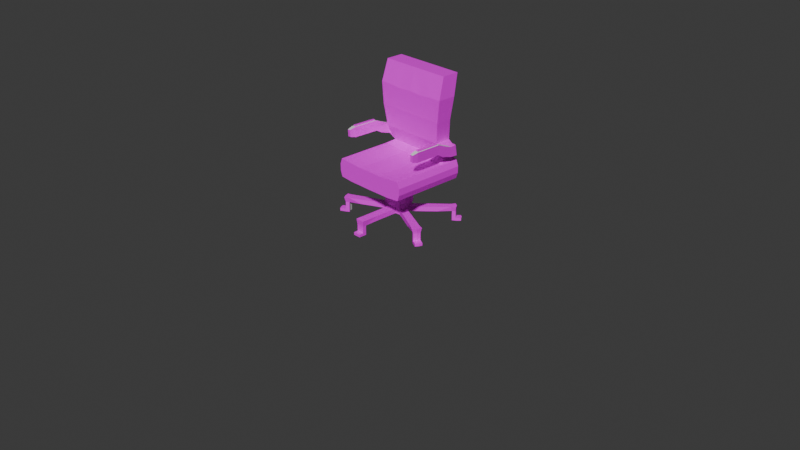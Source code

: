 # Source: office_chair.blend  (saved by Blender 5.0.119; exported with 4.5.12 LTS)
import bpy
from mathutils import Matrix  # noqa: F401  (used for matrix-valued properties, if any)

bpy.ops.wm.read_factory_settings(use_empty=True)
scene = bpy.context.scene
scene.name = 'Scene'

# ---- collections
col_collection = bpy.data.collections.new('Collection'); scene.collection.children.link(col_collection)

# ---- images (referenced by path relative to the original .blend; pixels are not part of the script)
import os
ASSET_DIR = os.environ.get("B2B_ASSET_DIR", "")  # directory of the original .blend (textures are referenced by path, not embedded)
HERE = os.path.dirname(os.path.abspath(__file__))  # packed textures are extracted next to this script under _unpacked/

def load_image(name, relpath, width, height, colorspace="sRGB"):
    """Load a texture the original file referenced (path relative to the .blend, or extracted next to this script)."""
    p = next((c for c in (os.path.join(HERE, relpath), os.path.join(ASSET_DIR, relpath)) if relpath and os.path.exists(c)), "")
    if p:
        img = bpy.data.images.load(p, check_existing=True)
        img.name = name
    else:  # same state as the original file: an image datablock whose file is absent (Cycles renders it pink)
        img = bpy.data.images.new(name, width, height)
        img.source = "FILE"
        img.filepath = "//" + (relpath or name)
    img.colorspace_settings.name = colorspace
    return img
img_train_chair_side_cushion_png_001 = load_image('train_chair_side_cushion.png.001', 'train_chair_side_cushion.png', 1024, 1024, 'sRGB')
img_train_seat_plastic_darker_png_001 = load_image('train_seat_plastic_darker.png.001', 'train_seat_plastic_darker.png', 1024, 1024, 'sRGB')
img_train_seat_plastic_png_001 = load_image('train_seat_plastic.png.001', 'train_seat_plastic.png', 1024, 1024, 'sRGB')

# ---- materials (node trees are filled in below, after node groups)
mat_material = bpy.data.materials.new('Material')
mat_material.alpha_threshold = 0.0
mat_material.use_backface_culling_lightprobe_volume = False
mat_material.roughness = 0.5
mat_material.line_color = (0.0, 0.0, 0.0, 1.0)
mat_img_train_chair_side_cushion_png = bpy.data.materials.new('IMG_train_chair_side_cushion.png')
mat_img_train_chair_side_cushion_png.use_backface_culling = True
mat_img_train_seat_plastic_darker_png = bpy.data.materials.new('IMG_train_seat_plastic_darker.png')
mat_img_train_seat_plastic_darker_png.use_backface_culling = True
mat_img_train_seat_plastic_png = bpy.data.materials.new('IMG_train_seat_plastic.png')
mat_img_train_seat_plastic_png.use_backface_culling = True

# ---- material node trees
mat_material.use_nodes = True; mat_material.node_tree.nodes.clear()
_N = mat_material.node_tree.nodes; _L = mat_material.node_tree.links
n0 = _N.new('ShaderNodeOutputMaterial'); n0.name = 'Material Output'; n0.location = (200, 100)
n1 = _N.new('ShaderNodeBsdfPrincipled'); n1.name = 'Principled BSDF'; n1.location = (-200, 100)
_L.new(n1.outputs[0], n0.inputs[0])
n0.is_active_output = True
mat_img_train_chair_side_cushion_png.use_nodes = True; mat_img_train_chair_side_cushion_png.node_tree.nodes.clear()
_N = mat_img_train_chair_side_cushion_png.node_tree.nodes; _L = mat_img_train_chair_side_cushion_png.node_tree.links
n0 = _N.new('ShaderNodeOutputMaterial'); n0.name = 'Material Output'; n0.location = (0, 0)
n1 = _N.new('ShaderNodeBsdfPrincipled'); n1.name = 'Principled BSDF'; n1.location = (-200, 0)
n2 = _N.new('ShaderNodeTexImage'); n2.name = 'Image Texture'; n2.location = (-400, 0)
n2.image = img_train_chair_side_cushion_png_001
n2.interpolation = 'Closest'
_L.new(n2.outputs[0], n1.inputs[0])
_L.new(n1.outputs[0], n0.inputs[0])
n0.is_active_output = True
mat_img_train_seat_plastic_darker_png.use_nodes = True; mat_img_train_seat_plastic_darker_png.node_tree.nodes.clear()
_N = mat_img_train_seat_plastic_darker_png.node_tree.nodes; _L = mat_img_train_seat_plastic_darker_png.node_tree.links
n0 = _N.new('ShaderNodeOutputMaterial'); n0.name = 'Material Output'; n0.location = (-157, 19)
n1 = _N.new('ShaderNodeBsdfPrincipled'); n1.name = 'Principled BSDF'; n1.location = (-357, 19)
n2 = _N.new('ShaderNodeTexImage'); n2.name = 'Image Texture'; n2.location = (-557, 19)
n2.image = img_train_seat_plastic_darker_png_001
_L.new(n2.outputs[0], n1.inputs[0])
_L.new(n1.outputs[0], n0.inputs[0])
n0.is_active_output = True
mat_img_train_seat_plastic_png.use_nodes = True; mat_img_train_seat_plastic_png.node_tree.nodes.clear()
_N = mat_img_train_seat_plastic_png.node_tree.nodes; _L = mat_img_train_seat_plastic_png.node_tree.links
n0 = _N.new('ShaderNodeOutputMaterial'); n0.name = 'Material Output'; n0.location = (0, 0)
n1 = _N.new('ShaderNodeBsdfPrincipled'); n1.name = 'Principled BSDF'; n1.location = (-200, 0)
n2 = _N.new('ShaderNodeTexImage'); n2.name = 'Image Texture'; n2.location = (-400, 0)
n2.image = img_train_seat_plastic_png_001
_L.new(n2.outputs[0], n1.inputs[0])
_L.new(n1.outputs[0], n0.inputs[0])
n0.is_active_output = True

# ---- world
world_world = bpy.data.worlds.new('World'); scene.world = world_world
world_world.use_nodes = True; world_world.node_tree.nodes.clear()
_N = world_world.node_tree.nodes; _L = world_world.node_tree.links
n0 = _N.new('ShaderNodeOutputWorld'); n0.name = 'World Output'; n0.location = (200, 100)
n1 = _N.new('ShaderNodeBackground'); n1.name = 'Background'; n1.location = (-200, 100)
n1.inputs[0].default_value = (0.05088, 0.05088, 0.05088, 1.0)
_L.new(n1.outputs[0], n0.inputs[0])
n0.is_active_output = True
world_world.color = (0.05088, 0.05088, 0.05088)
world_world.sun_shadow_jitter_overblur = 0.0

# ---- cameras
cam_camera = bpy.data.cameras.new('Camera')
cam_camera.clip_end = 100.0
cam_camera.ortho_scale = 7.314

# ---- lights
light_light = bpy.data.lights.new('Light', 'POINT')
light_light.energy = 1000.0
light_light.shadow_soft_size = 0.1

# ---- meshes
me_cube = bpy.data.meshes.new('Cube')
me_cube.from_pydata([(0.0, 0.3993, 0.6384), (0.0, 0.3993, 0.4462), (0.0, -0.3993, 0.6384), (0.0, -0.3993, 0.4462), (-0.4002, 0.3993, 0.6555), (-0.4003, 0.3993, 0.4605), (-0.4002, -0.3993, 0.6555), (-0.4003, -0.3993, 0.4605), (-0.4003, -1.246e-08, 0.4605), (0.0, 2.571e-09, 0.6384), (-0.4002, 2.889e-09, 0.6555), (0.0, -1.055e-08, 0.4462), (-0.2674, 0.3993, 0.4486), (-0.2676, -0.3993, 0.6453), (-0.2674, -0.3993, 0.4486), (-0.2676, 0.3993, 0.6453), (-0.2674, -1.086e-08, 0.4486), (-0.2676, 3.132e-09, 0.6453), (-0.4002, 0.1997, 0.6555), (0.0, 0.1997, 0.4462), (-0.4003, 0.1997, 0.4605), (0.0, 0.1997, 0.6384), (-0.2676, 0.1997, 0.6453), (-0.2674, 0.1997, 0.4486), (-0.4003, -0.1997, 0.4605), (0.0, -0.1997, 0.6384), (-0.4002, -0.1997, 0.6555), (0.0, -0.1997, 0.4462), (-0.2674, -0.1997, 0.4486), (-0.2676, -0.1997, 0.6453), (0.0, 0.3993, 0.5895), (0.0, 0.3993, 0.5229), (-0.4214, -0.3993, 0.5216), (-0.423, -0.3993, 0.5931), (0.0, -0.3993, 0.5895), (0.0, -0.3993, 0.5229), (-0.423, 0.3993, 0.5931), (-0.4214, 0.3993, 0.5216), (0.0, -1.757e-09, 0.5895), (0.0, -6.085e-09, 0.5229), (-0.423, -1.998e-09, 0.5931), (-0.4214, -5.914e-09, 0.5216), (-0.2672, 0.3993, 0.5895), (-0.2672, 0.3993, 0.5229), (-0.2672, -0.3993, 0.5895), (-0.2672, -0.3993, 0.5229), (0.0, 0.1997, 0.5895), (0.0, 0.1997, 0.5229), (-0.423, 0.1997, 0.5931), (-0.4214, 0.1997, 0.5216), (-0.423, -0.1997, 0.5931), (-0.4214, -0.1997, 0.5216), (0.0, -0.1997, 0.5895), (0.0, -0.1997, 0.5229), (-0.1331, -0.3993, 0.4479), (-0.1327, 0.3993, 0.636), (-0.1327, 2.009e-09, 0.636), (-0.1331, 0.3993, 0.4479), (-0.1327, -0.3993, 0.636), (-0.1331, -1.078e-08, 0.4479), (-0.1327, 0.1997, 0.636), (-0.1331, 0.1997, 0.4479), (-0.1327, -0.1997, 0.636), (-0.1331, -0.1997, 0.4479), (-0.1331, -0.3993, 0.5229), (-0.1331, -0.3993, 0.5895), (-0.1331, 0.3993, 0.5229), (-0.1331, 0.3993, 0.5895), (-0.3869, 0.2102, 1.554), (-0.3869, 0.3965, 1.554), (-0.1372, 0.3965, 1.554), (0.0, 0.3965, 1.554), (-0.2631, 0.3965, 1.554), (0.0, 0.2102, 1.554), (-0.1372, 0.2102, 1.554), (-0.2631, 0.2102, 1.554), (-0.1775, 0.3222, 1.065), (0.0, 0.3191, 1.098), (-0.2289, 0.3222, 1.065), (0.0, 0.145, 1.098), (-0.1449, 0.145, 1.098), (-0.2625, 0.145, 1.098), (-0.3782, 0.145, 1.098), (-0.3782, 0.3191, 1.098), (-0.1327, 0.3454, 1.318), (-0.2676, 0.3454, 1.329), (0.0, 0.1457, 1.329), (-0.4002, 0.1457, 1.329), (0.0, 0.3454, 1.329), (-0.1327, 0.1457, 1.318), (-0.2676, 0.1457, 1.329), (-0.4002, 0.3454, 1.329), (0.0, 0.341, 0.8719), (-0.1421, 0.1693, 0.8719), (-0.2581, 0.1693, 0.8719), (-0.347, 0.341, 0.8759), (-0.1755, 0.3378, 0.9046), (-0.2258, 0.3378, 0.9046), (0.0, 0.1693, 0.8719), (-0.347, 0.1693, 0.8759), (0.0, 0.3874, 0.6926), (-0.1603, 0.2694, 0.6919), (-0.24, 0.2694, 0.6947), (-0.3437, 0.3874, 0.6936), (-0.1603, 0.3874, 0.6919), (-0.24, 0.3874, 0.6947), (0.0, 0.2694, 0.6926), (-0.3437, 0.2694, 0.6936), (-0.4095, 0.2558, 0.7447), (-0.4154, 0.2531, 0.8516), (-0.4141, 0.3169, 0.8573), (-0.4108, 0.3392, 0.7406), (-0.4567, 0.2566, 0.7421), (-0.4626, 0.2539, 0.8491), (-0.4613, 0.317, 0.8559), (-0.458, 0.3393, 0.7392), (-0.4116, 0.1401, 0.7808), (-0.4175, 0.1792, 0.8804), (-0.4588, 0.1398, 0.7782), (-0.4647, 0.1789, 0.8778), (-0.4132, 0.08146, 0.816), (-0.4306, 0.06801, 0.9226), (-0.4604, 0.08223, 0.8135), (-0.4551, 0.06841, 0.9213), (-0.417, -0.1978, 0.8199), (-0.4341, -0.1885, 0.9261), (-0.4641, -0.197, 0.8173), (-0.4586, -0.1881, 0.9248), (-0.4263, -0.2597, 0.8363), (-0.4303, -0.2612, 0.9095), (-0.4586, -0.2591, 0.8346), (-0.4626, -0.2607, 0.9078), (-0.4191, 0.07919, 0.923), (-0.4663, 0.07995, 0.9205), (-0.4229, -0.2001, 0.9269), (-0.4701, -0.1993, 0.9243), (-0.4313, 0.0682, 0.9358), (-0.4558, 0.0686, 0.9345), (-0.4348, -0.1883, 0.9393), (-0.4593, -0.1879, 0.938), (-0.1421, 0.341, 0.8719), (-0.1449, 0.3191, 1.098), (-0.2581, 0.341, 0.8719), (-0.2625, 0.3191, 1.098), (-0.1755, 0.4678, 0.918), (-0.1775, 0.4678, 1.079), (-0.2258, 0.4678, 0.918), (-0.2289, 0.4678, 1.079), (-0.1694, 0.4898, 0.9233), (-0.1694, 0.4898, 1.084), (-0.1694, 0.5158, 0.9233), (-0.1694, 0.5158, 1.084), (-0.1175, 0.4971, 0.9273), (-0.1175, 0.4971, 1.088), (-0.1175, 0.5477, 0.9273), (-0.1175, 0.5477, 1.088), (0.0, 0.4971, 0.9273), (0.0, 0.4971, 1.088), (0.0, 0.5477, 0.9273), (0.0, 0.5477, 1.088), (0.0, -0.09478, 0.391), (0.0, -8.481e-09, 0.391), (0.0, 0.09478, 0.391), (-0.1034, -9.917e-09, 0.391), (-0.1034, 0.09478, 0.391), (-0.1034, -0.09478, 0.391), (0.0, -0.09478, 0.2957), (0.0, -8.481e-09, 0.2957), (0.0, 0.09478, 0.2957), (-0.1034, -9.917e-09, 0.2965), (-0.1034, 0.09478, 0.2965), (-0.1034, -0.09478, 0.2965), (0.0, -0.09478, 0.2122), (0.0, -9.917e-09, 0.2122), (0.0, 0.09478, 0.2122), (-0.1034, -9.917e-09, 0.2122), (-0.1034, 0.09478, 0.2122), (-0.1034, -0.09478, 0.2122), (0.0, -0.09478, 0.1113), (0.0, -9.917e-09, 0.1113), (0.0, 0.09478, 0.1113), (-0.1144, -0.01234, 0.1125), (-0.04781, -0.256, 0.1618), (-0.04781, -0.256, 0.1113), (-0.1146, -0.01181, 0.1629), (0.0, -9.917e-09, 0.1618), (0.0, -0.256, 0.1618), (0.0, 0.09478, 0.1618), (0.0, -0.256, 0.1113), (0.0, -0.09478, 0.1618), (-0.1034, 0.03914, 0.1113), (-0.04781, 0.09478, 0.1113), (-0.08715, 0.07848, 0.1113), (-0.04781, -0.09478, 0.1113), (-0.1181, -0.0513, 0.1129), (-0.1056, -0.09201, 0.1133), (-0.04781, 0.09478, 0.1618), (-0.1034, 0.03914, 0.1618), (-0.1034, 0.09478, 0.2122), (-0.08715, 0.07848, 0.1618), (-0.1183, -0.05077, 0.1633), (-0.04781, -0.09478, 0.1618), (-0.1034, -0.09478, 0.2122), (-0.1058, -0.09149, 0.1638), (-0.276, -0.08966, 0.1151), (-0.2761, -0.08914, 0.1655), (-0.2628, -0.1259, 0.1659), (-0.2341, -0.1574, 0.1664), (-0.2626, -0.1265, 0.1155), (-0.2339, -0.1579, 0.1159), (-0.1485, 0.208, 0.1552), (-0.1878, 0.1917, 0.1552), (-0.2041, 0.1523, 0.1552), (-0.1878, 0.1917, 0.1047), (-0.2041, 0.1523, 0.1047), (-0.1485, 0.208, 0.1047), (-0.04083, -0.4853, 0.1044), (0.0, -0.4853, 0.1044), (-0.04781, -0.4779, 0.1618), (0.0, -0.4779, 0.1618), (-0.493, -0.2024, 0.1111), (-0.4931, -0.1935, 0.1652), (-0.479, -0.2351, 0.1657), (-0.4529, -0.2724, 0.1662), (-0.4826, -0.233, 0.1114), (-0.4634, -0.2605, 0.1118), (-0.339, 0.3944, 0.1552), (-0.3714, 0.3753, 0.1552), (-0.3906, 0.3429, 0.1552), (-0.3781, 0.3831, 0.1061), (-0.3923, 0.3592, 0.1061), (-0.3542, 0.3973, 0.1061), (-0.3433, -0.2154, 0.1165), (-0.3435, -0.2149, 0.1663), (-0.3707, -0.181, 0.1161), (-0.3845, -0.1418, 0.1156), (-0.3846, -0.1413, 0.1654), (-0.3709, -0.1805, 0.1658), (-0.2438, 0.3012, 0.1552), (-0.2796, 0.2835, 0.1552), (-0.2974, 0.2476, 0.1552), (-0.2974, 0.2476, 0.1047), (-0.2796, 0.2835, 0.1047), (-0.2438, 0.3012, 0.1047), (-0.04781, -0.3387, 0.1113), (-0.04781, -0.3387, 0.1618), (0.0, -0.3387, 0.1618), (0.0, -0.3387, 0.1113), (-0.04083, -0.5232, 0.1044), (0.0, -0.5232, 0.1044), (-0.04781, -0.5305, 0.1618), (0.0, -0.5305, 0.1618), (-0.5297, -0.2149, 0.1111), (-0.5429, -0.2105, 0.1652), (-0.5259, -0.2588, 0.1658), (-0.4961, -0.3025, 0.1663), (-0.5171, -0.2505, 0.1115), (-0.4952, -0.2827, 0.1119), (-0.3658, 0.4398, 0.1552), (-0.4087, 0.4125, 0.1552), (-0.4359, 0.3696, 0.1552), (-0.4056, 0.4106, 0.1061), (-0.4257, 0.379, 0.1061), (-0.374, 0.4307, 0.1061), (-0.04083, -0.4853, 0.05702), (0.0, -0.4853, 0.05702), (-0.4824, -0.2335, 0.06294), (-0.4632, -0.261, 0.06328), (-0.4928, -0.2029, 0.06258), (-0.3781, 0.3831, 0.05751), (-0.3923, 0.3592, 0.05751), (-0.3542, 0.3973, 0.05751), (-0.04083, -0.5232, 0.05702), (0.0, -0.5232, 0.05702), (-0.517, -0.251, 0.06301), (-0.495, -0.2832, 0.06341), (-0.5295, -0.2154, 0.0626), (-0.4056, 0.4106, 0.05751), (-0.4257, 0.379, 0.05751), (-0.374, 0.4307, 0.05751), (-0.04083, -0.4853, 0.03047), (0.0, -0.4853, 0.03047), (-0.4823, -0.2337, 0.03047), (-0.4632, -0.2612, 0.03047), (-0.4928, -0.2031, 0.03047), (-0.3781, 0.3831, 0.03047), (-0.3923, 0.3592, 0.03047), (-0.3542, 0.3973, 0.03047), (-0.04083, -0.5232, 0.03047), (0.0, -0.5232, 0.03047), (-0.5169, -0.2512, 0.03047), (-0.4949, -0.2834, 0.03047), (-0.5295, -0.2156, 0.03047), (-0.4056, 0.4106, 0.03047), (-0.4257, 0.379, 0.03047), (-0.374, 0.4307, 0.03047), (-0.04083, -0.4853, 0.002018), (0.0, -0.4853, 0.002018), (-0.4822, -0.2341, 0.002018), (-0.463, -0.2616, 0.002018), (-0.4927, -0.2035, 0.002018), (-0.3781, 0.3831, 0.002018), (-0.3923, 0.3592, 0.002018), (-0.3542, 0.3973, 0.002018), (-0.04083, -0.5232, 0.002018), (0.0, -0.5232, 0.002018), (-0.5168, -0.2516, 0.002018), (-0.4948, -0.2837, 0.002018), (-0.5293, -0.216, 0.002018), (-0.4056, 0.4106, 0.002018), (-0.4257, 0.379, 0.002018), (-0.374, 0.4307, 0.002018), (-0.5731, -0.2797, 0.03047), (-0.5511, -0.3118, 0.03047), (-0.5856, -0.2441, 0.03047), (-0.573, -0.2801, 0.002018), (-0.551, -0.3122, 0.002018), (-0.5855, -0.2444, 0.002018), (-0.04083, -0.5704, 0.03047), (0.0, -0.5704, 0.03047), (-0.04083, -0.5704, 0.002018), (0.0, -0.5704, 0.002018), (-0.4443, 0.4493, 0.03047), (-0.4645, 0.4177, 0.03047), (-0.4127, 0.4695, 0.03047), (-0.4127, 0.4695, 0.002018), (-0.4443, 0.4493, 0.002018), (-0.4645, 0.4177, 0.002018)], [], [(29, 26, 6, 13), (44, 13, 6, 33), (48, 18, 4, 36), (63, 27, 3, 54), (52, 25, 2, 34), (67, 55, 0, 30), (46, 21, 9, 38), (63, 59, 163, 165), (50, 26, 10, 40), (22, 18, 10, 17), (60, 22, 17, 56), (20, 23, 16, 8), (36, 4, 15, 42), (24, 28, 14, 7), (65, 58, 13, 44), (62, 29, 13, 58), (5, 12, 23, 20), (84, 85, 72, 70), (89, 86, 73, 74), (57, 1, 19, 61), (30, 0, 21, 46), (40, 10, 18, 48), (56, 17, 29, 62), (8, 16, 28, 24), (33, 6, 26, 50), (38, 9, 25, 52), (27, 63, 165, 160), (17, 10, 26, 29), (11, 39, 53, 27), (39, 38, 52, 53), (7, 32, 51, 24), (32, 33, 50, 51), (8, 41, 49, 20), (41, 40, 48, 49), (1, 31, 47, 19), (31, 30, 46, 47), (54, 64, 45, 14), (64, 65, 44, 45), (5, 37, 43, 12), (37, 36, 42, 43), (24, 51, 41, 8), (51, 50, 40, 41), (19, 47, 39, 11), (47, 46, 38, 39), (57, 66, 31, 1), (66, 67, 30, 31), (27, 53, 35, 3), (53, 52, 34, 35), (20, 49, 37, 5), (49, 48, 36, 37), (14, 45, 32, 7), (45, 44, 33, 32), (43, 42, 67, 66), (12, 43, 66, 57), (35, 34, 65, 64), (3, 35, 64, 54), (16, 59, 63, 28), (9, 56, 62, 25), (12, 57, 61, 23), (70, 72, 69, 68, 75, 74, 73, 71), (25, 62, 58, 2), (34, 2, 58, 65), (21, 60, 56, 9), (23, 61, 59, 16), (42, 15, 55, 67), (28, 63, 54, 14), (88, 84, 70, 71), (86, 88, 71, 73), (90, 89, 74, 75), (91, 87, 68, 69), (87, 90, 75, 68), (85, 91, 69, 72), (142, 95, 83, 143), (99, 94, 81, 82), (95, 99, 82, 83), (94, 93, 80, 81), (98, 92, 77, 79), (92, 140, 141, 77), (93, 98, 79, 80), (78, 76, 145, 147), (143, 83, 91, 85), (82, 81, 90, 87), (83, 82, 87, 91), (81, 80, 89, 90), (79, 77, 88, 86), (77, 141, 84, 88), (80, 79, 86, 89), (141, 143, 85, 84), (104, 105, 142, 140), (101, 106, 98, 93), (100, 104, 140, 92), (106, 100, 92, 98), (102, 101, 93, 94), (107, 99, 109, 108), (107, 102, 94, 99), (105, 103, 95, 142), (15, 4, 103, 105), (18, 22, 102, 107), (4, 18, 107, 103), (22, 60, 101, 102), (21, 0, 100, 106), (0, 55, 104, 100), (60, 21, 106, 101), (55, 15, 105, 104), (110, 111, 115, 114), (95, 103, 111, 110), (103, 107, 108, 111), (99, 95, 110, 109), (115, 112, 113, 114), (108, 109, 117, 116), (111, 108, 112, 115), (109, 110, 114, 113), (117, 119, 133, 132), (109, 113, 119, 117), (113, 112, 118, 119), (112, 108, 116, 118), (120, 132, 134, 124), (116, 117, 132, 120), (118, 116, 120, 122), (119, 118, 122, 133), (126, 124, 128, 130), (122, 120, 124, 126), (133, 122, 126, 135), (127, 125, 138, 139), (128, 129, 131, 130), (135, 126, 130, 131), (134, 135, 131, 129), (124, 134, 129, 128), (123, 121, 132, 133), (125, 127, 135, 134), (121, 125, 134, 132), (127, 123, 133, 135), (136, 137, 139, 138), (125, 121, 136, 138), (121, 123, 137, 136), (123, 127, 139, 137), (96, 76, 141, 140), (78, 97, 142, 143), (76, 78, 143, 141), (97, 96, 140, 142), (147, 145, 149, 151), (76, 96, 144, 145), (96, 97, 146, 144), (97, 78, 147, 146), (148, 150, 154, 152), (145, 144, 148, 149), (144, 146, 150, 148), (146, 147, 151, 150), (155, 153, 157, 159), (150, 151, 155, 154), (151, 149, 153, 155), (149, 148, 152, 153), (156, 158, 159, 157), (153, 152, 156, 157), (152, 154, 158, 156), (154, 155, 159, 158), (164, 162, 168, 170), (165, 163, 169, 171), (61, 19, 162, 164), (59, 61, 164, 163), (11, 27, 160, 161), (19, 11, 161, 162), (167, 166, 172, 173), (166, 171, 177, 172), (162, 161, 167, 168), (163, 164, 170, 169), (160, 165, 171, 166), (161, 160, 166, 167), (187, 185, 179, 180), (171, 169, 175, 177), (170, 168, 174, 176), (168, 167, 173, 174), (169, 170, 176, 175), (189, 201, 182, 186), (201, 193, 183, 182), (235, 234, 224, 220), (173, 172, 189, 185), (185, 189, 178, 179), (178, 189, 186, 188), (174, 173, 185, 187), (196, 199, 198), (199, 197, 198), (200, 203, 202), (203, 201, 202), (200, 184, 205, 206), (203, 195, 193, 201), (192, 190, 214, 213), (196, 191, 215, 210), (190, 192, 191, 180, 179, 181), (184, 197, 190, 181), (196, 187, 180, 191), (193, 178, 188, 183), (181, 179, 178, 193, 195, 194), (194, 195, 209, 208), (175, 176, 198, 197, 184), (176, 174, 187, 196, 198), (189, 172, 177, 202, 201), (177, 175, 184, 200, 202), (246, 245, 218, 219), (239, 238, 226, 227), (195, 203, 207, 209), (203, 200, 206, 207), (181, 194, 208, 204), (184, 181, 204, 205), (245, 244, 216, 218), (232, 233, 223, 225), (197, 199, 211, 212), (191, 192, 213, 215), (190, 197, 212, 214), (199, 196, 210, 211), (256, 252, 276, 274), (261, 263, 279, 277), (230, 228, 260, 262), (217, 249, 273, 265), (223, 222, 254, 255), (240, 239, 227, 228), (237, 236, 221, 222), (247, 246, 219, 217), (242, 241, 230, 229), (236, 235, 220, 221), (241, 240, 228, 230), (233, 237, 222, 223), (243, 242, 229, 231), (234, 232, 225, 224), (238, 243, 231, 226), (244, 247, 217, 216), (208, 209, 232, 234), (207, 206, 237, 233), (205, 204, 235, 236), (206, 205, 236, 237), (209, 207, 233, 232), (204, 208, 234, 235), (210, 215, 243, 238), (215, 213, 242, 243), (214, 212, 240, 241), (213, 214, 241, 242), (212, 211, 239, 240), (211, 210, 238, 239), (183, 188, 247, 244), (188, 186, 246, 247), (182, 183, 244, 245), (186, 182, 245, 246), (249, 251, 250, 248), (254, 256, 257, 255), (254, 253, 252, 256), (262, 260, 259, 261), (261, 259, 258, 263), (225, 223, 255, 257), (218, 216, 248, 250), (229, 230, 270, 269), (249, 248, 272, 273), (217, 219, 251, 249), (226, 231, 263, 258), (222, 221, 253, 254), (219, 218, 250, 251), (227, 226, 258, 259), (221, 220, 252, 253), (228, 227, 259, 260), (273, 272, 288, 289), (267, 275, 291, 283), (271, 269, 285, 287), (269, 270, 286, 285), (270, 278, 294, 286), (248, 216, 264, 272), (224, 225, 267, 266), (216, 217, 265, 264), (230, 262, 278, 270), (263, 231, 271, 279), (231, 229, 269, 271), (220, 224, 266, 268), (252, 220, 268, 276), (262, 261, 277, 278), (225, 257, 275, 267), (257, 256, 274, 275), (286, 294, 310, 302), (292, 284, 300, 308), (284, 282, 298, 300), (293, 295, 324, 322), (295, 287, 303, 311), (275, 274, 290, 291), (265, 273, 289, 281), (274, 276, 292, 290), (264, 265, 281, 280), (272, 264, 280, 288), (278, 277, 293, 294), (266, 267, 283, 282), (279, 271, 287, 295), (277, 279, 295, 293), (268, 266, 282, 284), (276, 268, 284, 292), (296, 297, 305, 304), (298, 299, 307, 306), (301, 302, 310, 309), (303, 301, 309, 311), (300, 298, 306, 308), (285, 286, 302, 301), (287, 285, 301, 303), (283, 291, 307, 299), (304, 305, 321, 320), (292, 308, 317, 314), (281, 289, 305, 297), (307, 291, 313, 316), (280, 281, 297, 296), (288, 280, 296, 304), (295, 311, 325, 324), (282, 283, 299, 298), (313, 312, 315, 316), (312, 314, 317, 315), (290, 292, 314, 312), (306, 307, 316, 315), (291, 290, 312, 313), (308, 306, 315, 317), (319, 318, 320, 321), (288, 304, 320, 318), (289, 288, 318, 319), (305, 289, 319, 321), (322, 324, 325, 326), (323, 322, 326, 327), (309, 310, 327, 326), (310, 294, 323, 327), (311, 309, 326, 325), (294, 293, 322, 323)])
me_cube.polygons.foreach_set('material_index', [1, 1, 1, 1, 0, 1, 0, 0, 1, 1, 1, 1, 1, 1, 1, 1, 1, 1, 1, 1, 0, 1, 1, 1, 1, 0, 0, 1, 0, 0, 1, 1, 1, 1, 0, 0, 1, 1, 1, 1, 1, 1, 0, 0, 1, 1, 0, 0, 1, 1, 1, 1, 1, 1, 1, 1, 1, 1, 1, 1, 1, 1, 1, 1, 1, 1, 1, 0, 1, 1, 1, 1, 1, 1, 1, 1, 0, 1, 1, 3, 1, 1, 1, 1, 0, 1, 1, 1, 1, 1, 1, 0, 1, 3, 1, 1, 1, 1, 1, 1, 0, 1, 1, 1, 3, 1, 3, 3, 3, 3, 0, 3, 0, 0, 3, 3, 3, 3, 3, 3, 3, 3, 3, 1, 3, 3, 0, 3, 0, 0, 0, 0, 1, 1, 1, 1, 3, 3, 3, 3, 3, 3, 3, 3, 3, 3, 3, 3, 3, 3, 3, 0, 3, 0, 3, 3, 3, 3, 0, 0, 0, 0, 0, 3, 0, 3, 3, 0, 0, 3, 3, 0, 3, 3, 3, 3, 0, 0, 0, 0, 3, 3, 3, 3, 3, 3, 3, 3, 3, 3, 3, 3, 3, 3, 3, 3, 3, 3, 3, 3, 3, 3, 3, 3, 3, 3, 3, 3, 3, 3, 3, 3, 3, 0, 3, 3, 3, 0, 3, 3, 3, 3, 3, 3, 3, 3, 3, 3, 3, 3, 3, 3, 3, 3, 3, 3, 3, 3, 3, 0, 3, 3, 3, 3, 3, 3, 3, 3, 3, 3, 3, 0, 3, 3, 3, 3, 0, 3, 3, 3, 3, 3, 3, 3, 0, 3, 3, 3, 3, 0, 3, 3, 3, 3, 3, 3, 0, 3, 3, 3, 0, 3, 3, 3, 0, 0, 3, 0, 0, 3, 3, 3, 3, 3, 3, 3, 3, 3, 3, 3, 0, 3, 3, 3, 3, 0, 3, 3, 3, 3, 3, 3, 3, 3, 3, 0, 0, 0, 3, 3, 3, 3])
_uv = me_cube.uv_layers.new(name='UVMap')
_uv.uv.foreach_set('vector', [0.7509, 0.6875, 0.8136, 0.6875, 0.8136, 0.75, 0.7509, 0.75, 0.7512, 0.7013, 0.7509, 0.6838, 0.8133, 0.6799, 0.8246, 0.6993, 0.7134, 0.5625, 0.6821, 0.5625, 0.6821, 0.5, 0.7134, 0.5, 0.5634, 0.6875, 0.6262, 0.6875, 0.6262, 0.75, 0.5634, 0.75, 0.5417, 0.6875, 0.625, 0.6875, 0.625, 0.75, 0.5417, 0.75, 0.6881, 0.6729, 0.6875, 0.6875, 0.625, 0.6875, 0.6254, 0.6722, 0.5417, 0.5625, 0.625, 0.5625, 0.625, 0.625, 0.5417, 0.625, 0.3125, 0.6875, 0.3125, 0.625, 0.3125, 0.625, 0.3125, 0.6875, 0.7134, 0.6875, 0.6821, 0.6875, 0.6821, 0.625, 0.7134, 0.625, 0.7509, 0.5625, 0.8136, 0.5625, 0.8136, 0.625, 0.7509, 0.625, 0.6873, 0.5625, 0.7509, 0.5625, 0.7509, 0.625, 0.6873, 0.625, 0.4447, 0.5625, 0.5075, 0.5625, 0.5075, 0.625, 0.4447, 0.625, 0.8246, 0.6757, 0.8133, 0.6951, 0.7509, 0.6912, 0.7512, 0.6737, 0.4447, 0.6875, 0.5075, 0.6875, 0.5075, 0.75, 0.4447, 0.75, 0.6881, 0.7646, 0.6875, 0.75, 0.7509, 0.7463, 0.7512, 0.7638, 0.6875, 0.6875, 0.7512, 0.6875, 0.7512, 0.75, 0.6875, 0.75, 0.4447, 0.5, 0.5075, 0.5, 0.5075, 0.5625, 0.4447, 0.5625, 0.6739, 0.9334, 0.7372, 0.938, 0.7316, 1.01, 0.6723, 1.009, 0.6808, 0.4526, 0.6182, 0.4504, 0.6158, 0.377, 0.6804, 0.3761, 0.5634, 0.5, 0.6262, 0.5, 0.6262, 0.5625, 0.5634, 0.5625, 0.5417, 0.5, 0.625, 0.5, 0.625, 0.5625, 0.5417, 0.5625, 0.7134, 0.625, 0.6821, 0.625, 0.6821, 0.5625, 0.7134, 0.5625, 0.6875, 0.625, 0.7512, 0.625, 0.7512, 0.6875, 0.6875, 0.6875, 0.4447, 0.625, 0.5075, 0.625, 0.5075, 0.6875, 0.4447, 0.6875, 0.7134, 0.75, 0.6821, 0.75, 0.6821, 0.6875, 0.7134, 0.6875, 0.5417, 0.625, 0.625, 0.625, 0.625, 0.6875, 0.5417, 0.6875, 0.375, 0.6875, 0.3125, 0.6875, 0.3125, 0.6875, 0.375, 0.6875, 0.7509, 0.625, 0.8136, 0.625, 0.8136, 0.6875, 0.7509, 0.6875, 0.375, 0.625, 0.4583, 0.625, 0.4583, 0.6875, 0.375, 0.6875, 0.4583, 0.625, 0.5417, 0.625, 0.5417, 0.6875, 0.4583, 0.6875, 0.6428, 0.75, 0.6123, 0.75, 0.6123, 0.6875, 0.6428, 0.6875, 0.6754, 0.75, 0.6417, 0.75, 0.6417, 0.6875, 0.6754, 0.6875, 0.6428, 0.625, 0.6123, 0.625, 0.6123, 0.5625, 0.6428, 0.5625, 0.6754, 0.625, 0.6417, 0.625, 0.6417, 0.5625, 0.6754, 0.5625, 0.375, 0.5, 0.4583, 0.5, 0.4583, 0.5625, 0.375, 0.5625, 0.4583, 0.5, 0.5417, 0.5, 0.5417, 0.5625, 0.4583, 0.5625, 0.6893, 0.7464, 0.6886, 0.7229, 0.7518, 0.7222, 0.7525, 0.7454, 0.6886, 0.7229, 0.6881, 0.7021, 0.7512, 0.7013, 0.7518, 0.7222, 0.815, 0.634, 0.8244, 0.6533, 0.7518, 0.6528, 0.7525, 0.6296, 0.8244, 0.6533, 0.8246, 0.6757, 0.7512, 0.6737, 0.7518, 0.6528, 0.6428, 0.6875, 0.6123, 0.6875, 0.6123, 0.625, 0.6428, 0.625, 0.6754, 0.6875, 0.6417, 0.6875, 0.6417, 0.625, 0.6754, 0.625, 0.375, 0.5625, 0.4583, 0.5625, 0.4583, 0.625, 0.375, 0.625, 0.4583, 0.5625, 0.5417, 0.5625, 0.5417, 0.625, 0.4583, 0.625, 0.6893, 0.6286, 0.6886, 0.6521, 0.626, 0.6514, 0.6266, 0.6274, 0.6886, 0.6521, 0.6881, 0.6729, 0.6254, 0.6722, 0.626, 0.6514, 0.375, 0.6875, 0.4583, 0.6875, 0.4583, 0.75, 0.375, 0.75, 0.4583, 0.6875, 0.5417, 0.6875, 0.5417, 0.75, 0.4583, 0.75, 0.6428, 0.5625, 0.6123, 0.5625, 0.6123, 0.5, 0.6428, 0.5, 0.6754, 0.5625, 0.6417, 0.5625, 0.6417, 0.5, 0.6754, 0.5, 0.7525, 0.7454, 0.7518, 0.7222, 0.8244, 0.7217, 0.815, 0.741, 0.7518, 0.7222, 0.7512, 0.7013, 0.8246, 0.6993, 0.8244, 0.7217, 0.7518, 0.6528, 0.7512, 0.6737, 0.6881, 0.6729, 0.6886, 0.6521, 0.7525, 0.6296, 0.7518, 0.6528, 0.6886, 0.6521, 0.6893, 0.6286, 0.626, 0.7236, 0.6254, 0.7028, 0.6881, 0.7021, 0.6886, 0.7229, 0.6266, 0.7476, 0.626, 0.7236, 0.6886, 0.7229, 0.6893, 0.7464, 0.4995, 0.625, 0.5627, 0.625, 0.5627, 0.6875, 0.4995, 0.6875, 0.625, 0.625, 0.6875, 0.625, 0.6875, 0.6875, 0.625, 0.6875, 0.4995, 0.5, 0.5627, 0.5, 0.5627, 0.5625, 0.4995, 0.5625, 0.6896, 0.5009, 0.7489, 0.5009, 0.8072, 0.5009, 0.8072, 0.5592, 0.7489, 0.5592, 0.6896, 0.5592, 0.625, 0.5592, 0.625, 0.5009, 0.4705, 0.8977, 0.533, 0.8977, 0.533, 0.9602, 0.4705, 0.9602, 0.6254, 0.7653, 0.625, 0.75, 0.6875, 0.75, 0.6881, 0.7646, 0.625, 0.5625, 0.6729, 0.5625, 0.6729, 0.6345, 0.625, 0.6345, 0.4995, 0.5625, 0.5627, 0.5625, 0.5627, 0.625, 0.4995, 0.625, 0.7512, 0.6737, 0.7509, 0.6912, 0.6875, 0.6875, 0.6881, 0.6729, 0.4995, 0.6875, 0.5627, 0.6875, 0.5627, 0.75, 0.4995, 0.75, 0.3909, 0.8021, 0.4487, 0.8182, 0.3986, 0.8861, 0.3412, 0.8664, 0.625, 0.5625, 0.625, 0.5, 0.625, 0.5, 0.625, 0.5625, 0.7484, 0.4499, 0.6849, 0.4532, 0.6864, 0.3767, 0.7457, 0.3765, 0.3116, 0.5169, 0.3116, 0.5794, 0.2053, 0.5592, 0.2053, 0.5009, 0.8087, 0.4484, 0.7463, 0.449, 0.7427, 0.3756, 0.801, 0.3751, 0.7428, 0.9377, 0.8052, 0.9387, 0.7966, 1.011, 0.7383, 1.01, 0.7459, 0.7448, 0.7877, 0.7465, 0.8009, 0.8165, 0.7464, 0.816, 0.7867, 0.6237, 0.745, 0.6255, 0.7447, 0.5543, 0.7991, 0.5536, 0.4915, 0.5182, 0.4915, 0.572, 0.3859, 0.5796, 0.3859, 0.5251, 0.7448, 0.6256, 0.6901, 0.6263, 0.6894, 0.5551, 0.7447, 0.5544, 0.625, 0.5625, 0.625, 0.5, 0.625, 0.5, 0.625, 0.5625, 0.6237, 0.7439, 0.6906, 0.7446, 0.6902, 0.8157, 0.6219, 0.815, 0.6901, 0.6263, 0.6232, 0.6272, 0.6211, 0.556, 0.6894, 0.5551, 0.5763, 0.7297, 0.5521, 0.7301, 0.5506, 0.6843, 0.5748, 0.684, 0.7438, 0.8504, 0.7983, 0.8511, 0.8065, 0.9239, 0.7441, 0.9231, 0.7993, 0.5413, 0.7448, 0.5419, 0.7453, 0.4697, 0.8078, 0.469, 0.3926, 0.5251, 0.3926, 0.5796, 0.2835, 0.5794, 0.2835, 0.5169, 0.7448, 0.5419, 0.6895, 0.5425, 0.6819, 0.4737, 0.7453, 0.4697, 0.625, 0.5625, 0.625, 0.5, 0.625, 0.5, 0.625, 0.5625, 0.6223, 0.8492, 0.6906, 0.8499, 0.6833, 0.9193, 0.6207, 0.9219, 0.6894, 0.5425, 0.6212, 0.5433, 0.6193, 0.4711, 0.6819, 0.4737, 0.6861, 0.8503, 0.7415, 0.8512, 0.7411, 0.9239, 0.6777, 0.9196, 0.7019, 0.6581, 0.7395, 0.6592, 0.7471, 0.7166, 0.6924, 0.7162, 0.7026, 0.7429, 0.6272, 0.7441, 0.6245, 0.6799, 0.6914, 0.6787, 0.6255, 0.658, 0.7009, 0.6585, 0.6912, 0.7165, 0.6242, 0.7159, 0.625, 0.5625, 0.625, 0.5, 0.625, 0.5, 0.625, 0.5625, 0.7429, 0.7407, 0.7054, 0.7425, 0.6928, 0.6783, 0.7474, 0.6768, 0.8426, 0.6027, 0.7726, 0.5572, 0.8228, 0.5501, 0.8457, 0.5772, 0.7919, 0.7392, 0.7431, 0.7403, 0.7475, 0.6764, 0.7893, 0.6741, 0.7396, 0.6594, 0.7884, 0.6594, 0.789, 0.7183, 0.7472, 0.7168, 0.7541, 0.6425, 0.8166, 0.6459, 0.7898, 0.6582, 0.741, 0.6584, 0.8109, 0.5803, 0.7483, 0.5819, 0.7356, 0.5551, 0.7843, 0.5555, 0.7768, 0.5, 0.7768, 0.5625, 0.7447, 0.5407, 0.7447, 0.5037, 0.7473, 0.5871, 0.6837, 0.5885, 0.6971, 0.5606, 0.7346, 0.5603, 0.625, 0.5625, 0.625, 0.5, 0.625, 0.5, 0.625, 0.5625, 0.6253, 0.648, 0.6878, 0.6479, 0.7004, 0.666, 0.6249, 0.6654, 0.6871, 0.5896, 0.6246, 0.5895, 0.6243, 0.5618, 0.6997, 0.5615, 0.6912, 0.6456, 0.7547, 0.6486, 0.7416, 0.6645, 0.704, 0.6635, 0.6659, 0.733, 0.6853, 0.6981, 0.7062, 0.7032, 0.6868, 0.7381, 0.6319, 0.7285, 0.6619, 0.6731, 0.6857, 0.6983, 0.6659, 0.733, 0.6619, 0.6731, 0.7174, 0.6713, 0.7257, 0.6971, 0.6864, 0.698, 0.7462, 0.5701, 0.7465, 0.5164, 0.7792, 0.524, 0.7805, 0.544, 0.666, 0.6939, 0.6981, 0.7086, 0.6721, 0.7373, 0.6454, 0.7285, 0.6855, 0.5452, 0.736, 0.5459, 0.7497, 0.569, 0.7027, 0.5814, 0.625, 0.25, 0.625, 0.1875, 0.625, 0.1875, 0.625, 0.25, 0.8165, 0.5397, 0.8158, 0.5196, 0.838, 0.5196, 0.8387, 0.5395, 0.625, 0.1875, 0.625, 0.1875, 0.625, 0.1875, 0.625, 0.1875, 0.625, 0.1875, 0.625, 0.1875, 0.625, 0.1875, 0.625, 0.1875, 0.5127, 0.5461, 0.5632, 0.5452, 0.5464, 0.5818, 0.4993, 0.5696, 0.7888, 0.8409, 0.7672, 0.8373, 0.7804, 0.8004, 0.8021, 0.8037, 0.7176, 0.6004, 0.7681, 0.6007, 0.7716, 0.688, 0.7211, 0.6877, 0.704, 0.5806, 0.7511, 0.5686, 0.7709, 0.6, 0.7204, 0.599, 0.8243, 0.7682, 0.8022, 0.7665, 0.806, 0.7452, 0.828, 0.7472, 0.5017, 0.5672, 0.5486, 0.5797, 0.5317, 0.5976, 0.4812, 0.5981, 0.8389, 0.7052, 0.8173, 0.7015, 0.8282, 0.6826, 0.843, 0.6851, 0.3812, 0.7228, 0.3974, 0.7126, 0.4877, 0.7762, 0.4714, 0.7864, 0.4786, 0.6031, 0.529, 0.6019, 0.5289, 0.6893, 0.4784, 0.6905, 0.8363, 0.593, 0.8247, 0.5928, 0.8248, 0.5887, 0.8364, 0.5888, 0.8221, 0.6208, 0.8229, 0.5978, 0.8381, 0.598, 0.8373, 0.621, 0.4812, 0.662, 0.5314, 0.6649, 0.5203, 0.6838, 0.4859, 0.6818, 0.625, 0.1875, 0.625, 0.1875, 0.625, 0.1875, 0.625, 0.1875, 0.7231, 0.6957, 0.7732, 0.692, 0.7692, 0.7119, 0.7348, 0.7144, 0.625, 0.1875, 0.625, 0.1875, 0.625, 0.1875, 0.625, 0.1875, 0.625, 0.1875, 0.625, 0.1875, 0.625, 0.1875, 0.625, 0.1875, 0.625, 0.1875, 0.625, 0.1875, 0.625, 0.1875, 0.625, 0.1875, 0.625, 0.1875, 0.625, 0.1875, 0.625, 0.1875, 0.625, 0.1875, 0.8204, 0.6051, 0.8319, 0.6049, 0.8335, 0.6852, 0.8219, 0.6854, 0.7712, 0.6845, 0.7679, 0.6042, 0.7742, 0.6041, 0.7774, 0.6844, 0.8298, 0.7777, 0.8413, 0.7773, 0.8416, 0.7814, 0.8301, 0.7818, 0.4789, 0.6066, 0.4788, 0.6869, 0.4726, 0.6869, 0.4727, 0.6066, 0.5522, 0.7158, 0.5233, 0.7625, 0.5031, 0.7679, 0.5439, 0.7022, 0.5456, 0.7688, 0.5741, 0.7219, 0.5941, 0.7164, 0.5541, 0.7824, 0.5233, 0.7625, 0.5456, 0.7688, 0.5541, 0.7824, 0.5031, 0.7679, 0.5741, 0.7219, 0.5522, 0.7158, 0.5439, 0.7022, 0.5941, 0.7164, 0.5675, 0.6854, 0.5433, 0.6864, 0.5388, 0.6796, 0.538, 0.6715, 0.6109, 0.7857, 0.6287, 0.7366, 0.6885, 0.7465, 0.6778, 0.7962, 0.5803, 0.6872, 0.5954, 0.6993, 0.5482, 0.7255, 0.533, 0.7134, 0.6263, 0.7359, 0.591, 0.7807, 0.5302, 0.7592, 0.5716, 0.7172, 0.523, 0.7172, 0.5138, 0.7226, 0.4863, 0.7171, 0.5041, 0.7066, 0.7128, 0.792, 0.7135, 0.7418, 0.7242, 0.7434, 0.7238, 0.7937, 0.5316, 0.7167, 0.5477, 0.7283, 0.513, 0.7256, 0.5219, 0.7201, 0.5502, 0.7144, 0.5155, 0.759, 0.4825, 0.7491, 0.5183, 0.7049, 0.5251, 0.6629, 0.5248, 0.6787, 0.4694, 0.6782, 0.4697, 0.6624, 0.5201, 0.7066, 0.4852, 0.7512, 0.4589, 0.7435, 0.4938, 0.6989, 0.5376, 0.6764, 0.5381, 0.6846, 0.5135, 0.683, 0.5125, 0.6671, 0.625, 0.4199, 0.625, 0.4198, 0.625, 0.4198, 0.625, 0.4199, 0.7006, 0.7522, 0.7241, 0.7547, 0.712, 0.8043, 0.6885, 0.8018, 0.625, 0.4199, 0.625, 0.4198, 0.625, 0.4198, 0.625, 0.4199, 0.5083, 0.7003, 0.4892, 0.7098, 0.456, 0.6803, 0.4751, 0.6708, 0.5235, 0.7135, 0.4923, 0.7593, 0.4419, 0.7441, 0.473, 0.6983, 0.822, 0.6237, 0.779, 0.6085, 0.82, 0.5573, 0.8628, 0.5728, 0.9008, 0.6516, 0.8614, 0.6376, 0.9022, 0.5867, 0.9416, 0.6007, 0.3125, 0.5625, 0.375, 0.5625, 0.375, 0.5625, 0.3125, 0.5625, 0.3125, 0.625, 0.3125, 0.5625, 0.3125, 0.5625, 0.3125, 0.625, 0.375, 0.625, 0.375, 0.6875, 0.375, 0.6875, 0.375, 0.625, 0.375, 0.5625, 0.375, 0.625, 0.375, 0.625, 0.375, 0.5625, 0.375, 0.625, 0.375, 0.6875, 0.375, 0.6875, 0.375, 0.625, 0.9454, 0.6017, 0.9022, 0.5867, 0.9289, 0.5535, 0.9719, 0.5687, 0.375, 0.5625, 0.375, 0.625, 0.375, 0.625, 0.375, 0.5625, 0.8614, 0.6376, 0.822, 0.6237, 0.8628, 0.5728, 0.9022, 0.5867, 0.9044, 0.6529, 0.8614, 0.6376, 0.9022, 0.5867, 0.9454, 0.6017, 0.375, 0.625, 0.375, 0.6875, 0.375, 0.6875, 0.375, 0.625, 0.375, 0.5625, 0.375, 0.625, 0.375, 0.625, 0.375, 0.5625, 0.9416, 0.6007, 0.9022, 0.5867, 0.9289, 0.5535, 0.9683, 0.5674, 0.8628, 0.5728, 0.82, 0.5573, 0.8465, 0.5243, 0.8895, 0.5395, 0.375, 0.5625, 0.375, 0.625, 0.375, 0.625, 0.375, 0.5625, 0.9022, 0.5867, 0.8628, 0.5728, 0.8895, 0.5395, 0.9289, 0.5535, 0.9187, 0.6293, 0.9293, 0.6161, 0.9963, 0.6398, 0.9857, 0.653, 0.9794, 0.5535, 0.9906, 0.5396, 1.058, 0.5633, 1.046, 0.5772, 0.8976, 0.6877, 0.917, 0.6896, 0.9139, 0.7282, 0.8989, 0.7266, 0.375, 0.625, 0.375, 0.6875, 0.375, 0.6875, 0.375, 0.625, 0.375, 0.625, 0.375, 0.6875, 0.375, 0.6875, 0.375, 0.625, 0.375, 0.6875, 0.375, 0.6875, 0.375, 0.6875, 0.375, 0.6875, 0.375, 0.5625, 0.375, 0.625, 0.375, 0.625, 0.375, 0.5625, 0.9149, 0.538, 0.9294, 0.5471, 0.9147, 0.5615, 0.9095, 0.5335, 0.9264, 0.5407, 0.8921, 0.5464, 0.9585, 0.5464, 0.976, 0.5529, 0.9668, 0.5668, 0.9353, 0.5408, 0.9606, 0.5478, 0.9269, 0.555, 0.9253, 0.5905, 0.9083, 0.5857, 0.9769, 0.553, 0.989, 0.5622, 0.941, 0.5404, 0.9524, 0.5266, 0.9768, 0.5346, 0.9656, 0.5485, 0.8697, 0.5724, 0.8822, 0.5828, 0.8125, 0.5931, 0.8, 0.5827, 0.9541, 0.5445, 0.9653, 0.5306, 1.03, 0.5511, 1.019, 0.565, 0.8855, 0.5806, 0.8729, 0.5702, 0.875, 0.557, 0.8857, 0.5438, 0.9249, 0.5579, 0.9044, 0.5912, 0.9456, 0.5419, 0.9242, 0.5339, 0.9353, 0.52, 0.957, 0.5281, 0.9169, 0.5314, 0.8971, 0.5243, 0.9082, 0.5104, 0.9281, 0.5174, 0.9539, 0.5853, 0.9645, 0.5721, 1.032, 0.5958, 1.021, 0.6091, 0.9055, 0.5907, 0.9257, 0.5573, 0.9651, 0.5713, 0.9545, 0.5845, 0.9405, 0.6001, 0.9208, 0.5975, 0.9188, 0.5974, 0.9385, 0.6001, 0.9362, 0.6453, 0.9167, 0.6483, 0.9288, 0.5535, 0.8895, 0.5395, 0.8895, 0.5395, 0.9238, 0.5339, 0.9448, 0.5415, 0.8895, 0.5395, 0.8465, 0.5243, 0.8577, 0.5104, 0.8775, 0.5174, 0.8895, 0.5395, 0.983, 0.5548, 0.9719, 0.5687, 0.9289, 0.5535, 0.9289, 0.5535, 0.9632, 0.5477, 0.9682, 0.5675, 0.9289, 0.5535, 0.945, 0.5413, 0.9613, 0.5469, 0.9682, 0.5675, 0.02006, 0.6652, 0.03065, 0.652, 0.0885, 0.6725, 0.07791, 0.6857, 0.8234, 0.4963, 0.8081, 0.5036, 0.7905, 0.4636, 0.8056, 0.4574, 0.9344, 0.5198, 0.9229, 0.5336, 0.863, 0.5124, 0.8745, 0.4986, 0.9388, 0.6, 0.9249, 0.5904, 0.9889, 0.5623, 0.9953, 0.5749, 0.9043, 0.5905, 0.9195, 0.5974, 0.9178, 0.6484, 0.8996, 0.6465, 0.9465, 0.5423, 0.9579, 0.5284, 1.031, 0.5558, 1.02, 0.5697, 0.08182, 0.5889, 0.09298, 0.5749, 0.1555, 0.5946, 0.1397, 0.6093, 0.7882, 0.501, 0.7819, 0.516, 0.726, 0.5055, 0.7308, 0.4887, 0.8865, 0.5782, 0.8666, 0.5767, 0.8431, 0.5319, 0.863, 0.5334, 0.8723, 0.5562, 0.8695, 0.5694, 0.7995, 0.5786, 0.8023, 0.5654, 0.9391, 0.5213, 0.9279, 0.5352, 0.8664, 0.5111, 0.8776, 0.4972, 0.8642, 0.5767, 0.8482, 0.5847, 0.8263, 0.5396, 0.8423, 0.5315, 0.9923, 0.5401, 0.9767, 0.5345, 0.9876, 0.5212, 1.003, 0.5268, 0.9668, 0.5293, 0.9512, 0.5237, 0.9619, 0.5103, 0.9775, 0.5158, 0.7515, 0.4648, 0.7478, 0.4808, 0.7245, 0.4753, 0.7342, 0.4607, 0.375, 0.6875, 0.375, 0.6875, 0.375, 0.6875, 0.375, 0.6875, 0.09309, 0.5312, 0.08355, 0.5185, 0.104, 0.5091, 0.1153, 0.5239, 0.8423, 0.4967, 0.8234, 0.4963, 0.8056, 0.4574, 0.8233, 0.4569, 0.0367, 0.5398, 0.0236, 0.5301, 0.06963, 0.5081, 0.08362, 0.5182, 0.375, 0.6875, 0.375, 0.6875, 0.375, 0.6875, 0.375, 0.6875, 0.7463, 0.5938, 0.7574, 0.6039, 0.69, 0.6139, 0.6832, 0.6065, 0.06951, 0.5927, 0.08158, 0.5794, 0.1329, 0.5981, 0.1182, 0.612, 0.8162, 0.4797, 0.8058, 0.4939, 0.7494, 0.4757, 0.7539, 0.46, 0.04474, 0.5524, 0.03668, 0.5397, 0.08358, 0.5182, 0.09316, 0.5309, 0.747, 0.5821, 0.7466, 0.5946, 0.6835, 0.6075, 0.6828, 0.5988, 0.9199, 0.6895, 0.9402, 0.6868, 0.9332, 0.7267, 0.9175, 0.7281, 0.06393, 0.6064, 0.0788, 0.5941, 0.1321, 0.6231, 0.1129, 0.6325, 0.0619, 0.6177, 0.07153, 0.6042, 0.134, 0.6238, 0.1258, 0.6354, 0.9172, 0.6491, 0.9367, 0.646, 0.9356, 0.6847, 0.9152, 0.687, 0.9963, 0.5739, 0.9898, 0.5613, 1.037, 0.5397, 1.045, 0.5524, 0.02014, 0.5697, 0.03149, 0.5558, 0.08122, 0.5739, 0.07003, 0.5876, 0.9898, 0.5613, 0.9776, 0.5521, 1.024, 0.5301, 1.037, 0.5398, 0.8742, 0.4985, 0.8627, 0.5123, 0.8118, 0.4935, 0.8232, 0.4798, 0.8992, 0.6472, 0.9174, 0.6491, 0.9155, 0.687, 0.8962, 0.6849, 0.01534, 0.5639, 0.02651, 0.5499, 0.08192, 0.5696, 0.07074, 0.5835, 0.8058, 0.5686, 0.8039, 0.5818, 0.7454, 0.5937, 0.7459, 0.5811, 0.8782, 0.4974, 0.867, 0.5113, 0.8116, 0.4917, 0.8228, 0.4778, 0.8039, 0.5818, 0.8166, 0.5921, 0.7564, 0.6038, 0.7454, 0.5937, 0.8612, 0.5365, 0.8412, 0.5352, 0.8234, 0.4963, 0.8423, 0.4967, 0.8412, 0.5352, 0.8258, 0.5437, 0.8081, 0.5036, 0.8234, 0.4963, 0.02093, 0.6091, 0.03152, 0.5958, 0.06589, 0.608, 0.0553, 0.6212, 0.375, 0.6875, 0.375, 0.6875, 0.375, 0.6875, 0.375, 0.6875, 0.04644, 0.5772, 0.05762, 0.5633, 0.09199, 0.5755, 0.08081, 0.5894, 0.9857, 0.653, 0.9963, 0.6398, 1.031, 0.652, 1.02, 0.6652, 0.9744, 0.5515, 0.9647, 0.5684, 0.9437, 0.5631, 0.9564, 0.5469, 0.9021, 0.5673, 0.912, 0.5512, 0.9286, 0.5563, 0.9247, 0.5742, 0.9594, 0.5821, 0.9379, 0.5749, 0.9529, 0.5605, 0.9688, 0.5658, 0.886, 0.512, 0.8801, 0.5275, 0.8592, 0.5197, 0.8705, 0.5063, 0.9618, 0.54, 0.9509, 0.5536, 0.9302, 0.5456, 0.9466, 0.5341, 0.6891, 0.5268, 0.6911, 0.5445, 0.6663, 0.5452, 0.6709, 0.5273, 0.1399, 0.6084, 0.1558, 0.5935, 0.1715, 0.5991, 0.1618, 0.6161, 0.03136, 0.5521, 0.01981, 0.548, 0.03057, 0.5346, 0.04213, 0.5387, 0.9958, 0.5389, 0.9788, 0.5329, 0.9893, 0.5198, 1.006, 0.5258, 0.375, 0.6875, 0.375, 0.6875, 0.375, 0.6875, 0.375, 0.6875, 0.03923, 0.7105, 0.06339, 0.7093, 0.06834, 0.721, 0.04594, 0.7264, 0.08355, 0.5185, 0.06957, 0.5083, 0.08784, 0.4972, 0.104, 0.5091, 0.07791, 0.6857, 0.0885, 0.6725, 0.1104, 0.6802, 0.09979, 0.6934, 0.8056, 0.4574, 0.7905, 0.4636, 0.7776, 0.4495, 0.7984, 0.4417, 0.3125, 0.625, 0.3125, 0.625, 0.3125, 0.625, 0.3125, 0.625, 0.8233, 0.4569, 0.8056, 0.4574, 0.7984, 0.4417, 0.8222, 0.4405, 0.006246, 0.5258, -0.01072, 0.5198, -0.006627, 0.5147, 0.01034, 0.5207, 0.7814, 0.4453, 0.7654, 0.4394, 0.7697, 0.4342, 0.7857, 0.4401, 0.9575, 0.5087, 0.9459, 0.5046, 0.9501, 0.4994, 0.9617, 0.5035, 0.04213, 0.5387, 0.03057, 0.5346, 0.03477, 0.5294, 0.04633, 0.5335, 0.7838, 0.4472, 0.7677, 0.4415, 0.7719, 0.4363, 0.788, 0.442, 0.1702, 0.6007, 0.1545, 0.5951, 0.1649, 0.5821, 0.1807, 0.5876, 0.3125, 0.6508, 0.3158, 0.6839, 0.3158, 0.6839, 0.3125, 0.6508, 0.9267, 0.5145, 0.9098, 0.5084, 0.9203, 0.4954, 0.9372, 0.5014, 0.7731, 0.4606, 0.7569, 0.4549, 0.7677, 0.4415, 0.7838, 0.4472, 0.1637, 0.599, 0.1475, 0.5933, 0.1583, 0.5799, 0.1745, 0.5856, 0.9467, 0.5221, 0.9351, 0.5181, 0.9459, 0.5046, 0.9575, 0.5087, 0.3125, 0.625, 0.3125, 0.6508, 0.3125, 0.6508, 0.3125, 0.625, 0.1478, 0.5962, 0.1318, 0.5904, 0.1427, 0.5771, 0.1587, 0.5829, 0.8914, 0.5025, 0.8758, 0.497, 0.8865, 0.4836, 0.9021, 0.4891, 0.7703, 0.4585, 0.7544, 0.4527, 0.7654, 0.4394, 0.7814, 0.4453, 0.9567, 0.5272, 0.9406, 0.5213, 0.9516, 0.508, 0.9677, 0.5139, 0.788, 0.442, 0.7719, 0.4363, 0.7776, 0.4292, 0.7937, 0.4349, 0.163, 0.5777, 0.1469, 0.5719, 0.1554, 0.5616, 0.1714, 0.5674, 0.3125, 0.625, 0.3125, 0.6508, 0.3125, 0.6508, 0.3125, 0.625, 0.7985, 0.4428, 0.7831, 0.4486, 0.7756, 0.4322, 0.791, 0.4264, 0.1787, 0.5804, 0.1625, 0.5746, 0.1682, 0.5676, 0.1843, 0.5733, 0.9677, 0.5139, 0.9516, 0.508, 0.9559, 0.5028, 0.9719, 0.5087, 0.375, 0.6875, 0.375, 0.6875, 0.375, 0.6875, 0.375, 0.6875, 0.003236, 0.5268, -0.01236, 0.5212, -0.008086, 0.516, 0.007514, 0.5216, 0.9372, 0.5014, 0.9203, 0.4954, 0.9244, 0.4903, 0.9413, 0.4963, 0.1807, 0.5876, 0.1649, 0.5821, 0.169, 0.5769, 0.1848, 0.5825, 0.3125, 0.5992, 0.3158, 0.5661, 0.3158, 0.5661, 0.3125, 0.5992, 0.3125, 0.6508, 0.3158, 0.6839, 0.3158, 0.6839, 0.3125, 0.6508, 0.1745, 0.5856, 0.1583, 0.5799, 0.1625, 0.5746, 0.1787, 0.5804, 0.3158, 0.5661, 0.3461, 0.5625, 0.3461, 0.5625, 0.3158, 0.5661, 0.3125, 0.625, 0.3125, 0.6508, 0.3125, 0.6508, 0.3125, 0.625, 0.1587, 0.5829, 0.1427, 0.5771, 0.1469, 0.5719, 0.163, 0.5777, 0.1178, 0.6409, 0.1268, 0.6296, 0.1426, 0.6352, 0.1335, 0.6465, 0.9118, 0.7257, 0.9275, 0.7245, 0.9295, 0.7366, 0.9112, 0.7378, 0.6821, 0.6062, 0.6889, 0.6136, 0.6733, 0.62, 0.6646, 0.6097, 0.6815, 0.5975, 0.6821, 0.6062, 0.6646, 0.6097, 0.6633, 0.598, 0.8968, 0.724, 0.9118, 0.7257, 0.9112, 0.7378, 0.8937, 0.7359, 0.04633, 0.5335, 0.03477, 0.5294, 0.04044, 0.5223, 0.05199, 0.5264, 0.9617, 0.5035, 0.9501, 0.4994, 0.9558, 0.4923, 0.9673, 0.4964, 0.7857, 0.4401, 0.7697, 0.4342, 0.7783, 0.4239, 0.7943, 0.4298, 0.1335, 0.6465, 0.1426, 0.6352, 0.1622, 0.6421, 0.1532, 0.6534, 0.1647, 0.5784, 0.1732, 0.568, 0.1992, 0.5775, 0.1908, 0.5878, 0.375, 0.6875, 0.375, 0.6875, 0.375, 0.6875, 0.375, 0.6875, 0.7803, 0.4248, 0.7718, 0.4351, 0.7458, 0.4256, 0.7544, 0.4153, 0.9413, 0.4963, 0.9244, 0.4903, 0.9299, 0.4834, 0.9468, 0.4894, 0.1848, 0.5825, 0.169, 0.5769, 0.1746, 0.5701, 0.1903, 0.5756, 0.1734, 0.5785, 0.1791, 0.5714, 0.2019, 0.5795, 0.1962, 0.5866, 0.3125, 0.6508, 0.3158, 0.6839, 0.3158, 0.6839, 0.3125, 0.6508, 0.9686, 0.5075, 0.9525, 0.5016, 0.961, 0.4913, 0.9771, 0.4972, 0.01089, 0.5229, -0.004705, 0.5172, 0.003782, 0.5069, 0.01938, 0.5125, 0.09835, 0.5101, 0.08647, 0.5014, 0.1109, 0.4902, 0.1228, 0.499, 0.9112, 0.7378, 0.9295, 0.7366, 0.9285, 0.7563, 0.9103, 0.7575, 0.1067, 0.521, 0.09835, 0.5101, 0.1228, 0.499, 0.1311, 0.5099, 0.8937, 0.7359, 0.9112, 0.7378, 0.9103, 0.7575, 0.8927, 0.7556, 0.01034, 0.5207, -0.006627, 0.5147, -0.001108, 0.5078, 0.01586, 0.5138, 0.1848, 0.5825, 0.1903, 0.5756, 0.2099, 0.5826, 0.2044, 0.5895, 0.09672, 0.6923, 0.1058, 0.6811, 0.1254, 0.688, 0.1164, 0.6993, 0.375, 0.6875, 0.375, 0.6875, 0.375, 0.6875, 0.375, 0.6875, 0.3158, 0.5661, 0.3461, 0.5625, 0.3461, 0.5625, 0.3158, 0.5661, 0.3125, 0.5992, 0.3158, 0.5661, 0.3158, 0.5661, 0.3125, 0.5992, 0.6646, 0.6097, 0.6733, 0.62, 0.6486, 0.625, 0.64, 0.6147, 0.7669, 0.4254, 0.7613, 0.4325, 0.7385, 0.4244, 0.7442, 0.4174, 0.6633, 0.598, 0.6646, 0.6097, 0.64, 0.6147, 0.6386, 0.603, 0.8161, 0.4419, 0.7985, 0.4428, 0.791, 0.4264, 0.8086, 0.4255])
me_cube.materials.append(mat_material)
me_cube.materials.append(mat_img_train_chair_side_cushion_png)
me_cube.materials.append(mat_img_train_seat_plastic_darker_png)
me_cube.materials.append(mat_img_train_seat_plastic_png)
me_cube.use_mirror_vertex_groups = False
me_cube.update()

# ---- objects
ob_cube = bpy.data.objects.new('Cube', me_cube)
ob_light = bpy.data.objects.new('Light', light_light)
ob_camera = bpy.data.objects.new('Camera', cam_camera)

# ---- transforms, parenting, visibility, modifiers, constraints
ob_cube.location = (0.0, 0.0, 0.0)
ob_cube.lock_rotations_4d = False
ob_cube.empty_display_type = 'ARROWS'
ob_cube.lineart.crease_threshold = 0.0
_m = ob_cube.modifiers.new('Mirror', 'MIRROR')
_m.use_clip = True
ob_light.location = (4.076, 1.005, 5.904)
ob_light.rotation_euler = (0.6503, 0.05522, 1.866)
ob_light.lock_rotations_4d = False
ob_light.empty_display_type = 'ARROWS'
ob_light.color = (0.0, 0.0, 0.0, 0.0)
ob_light.hide_render = True
ob_light.lineart.crease_threshold = 0.0
ob_camera.location = (7.359, -6.926, 4.958)
ob_camera.rotation_euler = (1.109, 0.0, 0.8149)
ob_camera.lock_rotations_4d = False
ob_camera.empty_display_type = 'ARROWS'
ob_camera.color = (0.0, 0.0, 0.0, 0.0)
ob_camera.display_type = 'WIRE'
ob_camera.lineart.crease_threshold = 0.0

# ---- collection membership
col_collection.objects.link(ob_cube)
col_collection.objects.link(ob_light)
col_collection.objects.link(ob_camera)

# ---- scene / render settings (as saved in the file)
scene.camera = ob_camera
scene.frame_start = 1; scene.frame_end = 250; scene.frame_set(64)
scene.render.engine = 'BLENDER_EEVEE_NEXT'
scene.render.bake_bias = 0.0
scene.render.bake_samples = 0
scene.cycles.sampling_pattern = 'TABULATED_SOBOL'
scene.eevee.use_volume_custom_range = False
bpy.context.view_layer.update()

# ---- added for rendering (the .blend has no usable light): sun
light_auto_sun = bpy.data.lights.new('AutoSun', 'SUN')
light_auto_sun.energy = 3.0
light_auto_sun.angle = 0.0523599
ob_auto_sun = bpy.data.objects.new('AutoSun', light_auto_sun)
scene.collection.objects.link(ob_auto_sun)
ob_auto_sun.rotation_euler = (0.872665, 0.174533, 0.523599)
bpy.context.view_layer.update()

